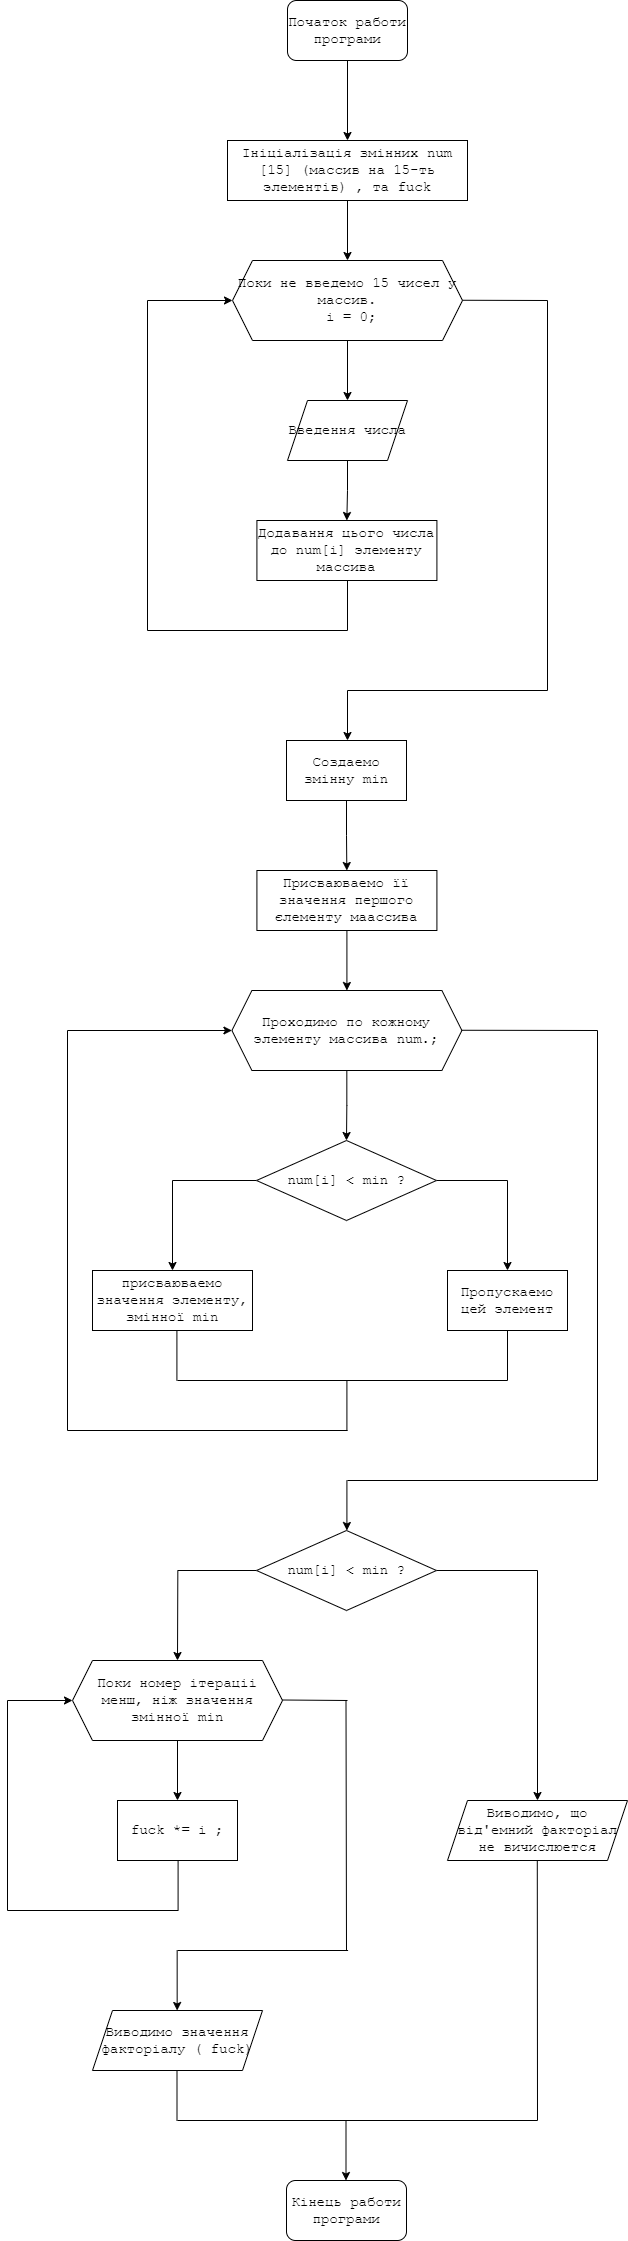

The diagram above was exported from draw.io. Its source (the exported page's mxGraphModel, read from the mxfile embedded in the PNG):
<mxGraphModel dx="4780" dy="1431" grid="1" gridSize="10" guides="1" tooltips="1" connect="1" arrows="1" fold="1" page="1" pageScale="1" pageWidth="827" pageHeight="1169" math="0" shadow="0">
  <root>
    <mxCell id="0" />
    <mxCell id="1" parent="0" />
    <mxCell id="Vqu_b_UxoVGh4Q0MeMV1-120" value="" style="edgeStyle=orthogonalEdgeStyle;rounded=0;orthogonalLoop=1;jettySize=auto;html=1;fontSize=14;fontFamily=Courier New;" edge="1" parent="1" source="Vqu_b_UxoVGh4Q0MeMV1-121" target="Vqu_b_UxoVGh4Q0MeMV1-123">
      <mxGeometry relative="1" as="geometry" />
    </mxCell>
    <mxCell id="Vqu_b_UxoVGh4Q0MeMV1-121" value="Початок работи програми" style="rounded=1;whiteSpace=wrap;html=1;fontSize=14;fontFamily=Courier New;" vertex="1" parent="1">
      <mxGeometry x="340" y="1340" width="120" height="60" as="geometry" />
    </mxCell>
    <mxCell id="Vqu_b_UxoVGh4Q0MeMV1-122" value="" style="edgeStyle=orthogonalEdgeStyle;rounded=0;orthogonalLoop=1;jettySize=auto;html=1;fontSize=14;fontFamily=Courier New;" edge="1" parent="1" source="Vqu_b_UxoVGh4Q0MeMV1-123" target="Vqu_b_UxoVGh4Q0MeMV1-125">
      <mxGeometry relative="1" as="geometry" />
    </mxCell>
    <mxCell id="Vqu_b_UxoVGh4Q0MeMV1-123" value="Ініціалізація змінних num [15] (массив на 15-ть элементів) , та fuck" style="rounded=0;whiteSpace=wrap;html=1;fontSize=14;fontFamily=Courier New;" vertex="1" parent="1">
      <mxGeometry x="280" y="1480" width="240" height="60" as="geometry" />
    </mxCell>
    <mxCell id="Vqu_b_UxoVGh4Q0MeMV1-124" value="" style="edgeStyle=orthogonalEdgeStyle;rounded=0;orthogonalLoop=1;jettySize=auto;html=1;fontSize=14;fontFamily=Courier New;" edge="1" parent="1" source="Vqu_b_UxoVGh4Q0MeMV1-125" target="Vqu_b_UxoVGh4Q0MeMV1-127">
      <mxGeometry relative="1" as="geometry" />
    </mxCell>
    <mxCell id="Vqu_b_UxoVGh4Q0MeMV1-125" value="Поки не введемо 15 чисел у массив.&lt;br style=&quot;font-size: 14px;&quot;&gt;&amp;nbsp;i = 0;" style="shape=hexagon;perimeter=hexagonPerimeter2;whiteSpace=wrap;html=1;fixedSize=1;fontSize=14;fontFamily=Courier New;" vertex="1" parent="1">
      <mxGeometry x="285" y="1600" width="230" height="80" as="geometry" />
    </mxCell>
    <mxCell id="Vqu_b_UxoVGh4Q0MeMV1-126" value="" style="edgeStyle=orthogonalEdgeStyle;rounded=0;orthogonalLoop=1;jettySize=auto;html=1;fontSize=14;fontFamily=Courier New;" edge="1" parent="1" source="Vqu_b_UxoVGh4Q0MeMV1-127" target="Vqu_b_UxoVGh4Q0MeMV1-128">
      <mxGeometry relative="1" as="geometry" />
    </mxCell>
    <mxCell id="Vqu_b_UxoVGh4Q0MeMV1-127" value="Введення числа" style="shape=parallelogram;perimeter=parallelogramPerimeter;whiteSpace=wrap;html=1;fixedSize=1;fontSize=14;fontFamily=Courier New;" vertex="1" parent="1">
      <mxGeometry x="340" y="1740" width="120" height="60" as="geometry" />
    </mxCell>
    <mxCell id="Vqu_b_UxoVGh4Q0MeMV1-128" value="Додавання цього числа до num[i] элементу массива" style="rounded=0;whiteSpace=wrap;html=1;fontSize=14;fontFamily=Courier New;" vertex="1" parent="1">
      <mxGeometry x="309.41" y="1860" width="180" height="60" as="geometry" />
    </mxCell>
    <mxCell id="Vqu_b_UxoVGh4Q0MeMV1-129" value="" style="endArrow=none;html=1;rounded=0;entryX=0.5;entryY=1;entryDx=0;entryDy=0;fontSize=14;fontFamily=Courier New;" edge="1" parent="1">
      <mxGeometry width="50" height="50" relative="1" as="geometry">
        <mxPoint x="400" y="1970" as="sourcePoint" />
        <mxPoint x="400" y="1920" as="targetPoint" />
      </mxGeometry>
    </mxCell>
    <mxCell id="Vqu_b_UxoVGh4Q0MeMV1-130" value="" style="endArrow=none;html=1;rounded=0;fontSize=14;fontFamily=Courier New;" edge="1" parent="1">
      <mxGeometry width="50" height="50" relative="1" as="geometry">
        <mxPoint x="200" y="1970" as="sourcePoint" />
        <mxPoint x="400" y="1970" as="targetPoint" />
      </mxGeometry>
    </mxCell>
    <mxCell id="Vqu_b_UxoVGh4Q0MeMV1-131" value="" style="endArrow=none;html=1;rounded=0;fontSize=14;fontFamily=Courier New;" edge="1" parent="1">
      <mxGeometry width="50" height="50" relative="1" as="geometry">
        <mxPoint x="200" y="1970" as="sourcePoint" />
        <mxPoint x="200" y="1640" as="targetPoint" />
      </mxGeometry>
    </mxCell>
    <mxCell id="Vqu_b_UxoVGh4Q0MeMV1-132" value="" style="endArrow=classic;html=1;rounded=0;entryX=0;entryY=0.5;entryDx=0;entryDy=0;fontSize=14;fontFamily=Courier New;" edge="1" parent="1" target="Vqu_b_UxoVGh4Q0MeMV1-125">
      <mxGeometry width="50" height="50" relative="1" as="geometry">
        <mxPoint x="200" y="1640" as="sourcePoint" />
        <mxPoint x="270" y="1570" as="targetPoint" />
      </mxGeometry>
    </mxCell>
    <mxCell id="Vqu_b_UxoVGh4Q0MeMV1-133" value="" style="endArrow=none;html=1;rounded=0;fontSize=14;fontFamily=Courier New;" edge="1" parent="1">
      <mxGeometry width="50" height="50" relative="1" as="geometry">
        <mxPoint x="515" y="1639.76" as="sourcePoint" />
        <mxPoint x="600" y="1640" as="targetPoint" />
      </mxGeometry>
    </mxCell>
    <mxCell id="Vqu_b_UxoVGh4Q0MeMV1-134" value="" style="endArrow=none;html=1;rounded=0;fontSize=14;fontFamily=Courier New;" edge="1" parent="1">
      <mxGeometry width="50" height="50" relative="1" as="geometry">
        <mxPoint x="600" y="2030" as="sourcePoint" />
        <mxPoint x="600" y="1640" as="targetPoint" />
      </mxGeometry>
    </mxCell>
    <mxCell id="Vqu_b_UxoVGh4Q0MeMV1-135" value="" style="endArrow=none;html=1;rounded=0;fontSize=14;fontFamily=Courier New;" edge="1" parent="1">
      <mxGeometry width="50" height="50" relative="1" as="geometry">
        <mxPoint x="400" y="2030" as="sourcePoint" />
        <mxPoint x="600" y="2030" as="targetPoint" />
      </mxGeometry>
    </mxCell>
    <mxCell id="Vqu_b_UxoVGh4Q0MeMV1-136" value="" style="endArrow=classic;html=1;rounded=0;fontSize=14;fontFamily=Courier New;" edge="1" parent="1">
      <mxGeometry width="50" height="50" relative="1" as="geometry">
        <mxPoint x="400" y="2030" as="sourcePoint" />
        <mxPoint x="400" y="2080" as="targetPoint" />
      </mxGeometry>
    </mxCell>
    <mxCell id="Vqu_b_UxoVGh4Q0MeMV1-137" value="" style="edgeStyle=orthogonalEdgeStyle;rounded=0;orthogonalLoop=1;jettySize=auto;html=1;fontSize=14;fontFamily=Courier New;" edge="1" parent="1" source="Vqu_b_UxoVGh4Q0MeMV1-138" target="Vqu_b_UxoVGh4Q0MeMV1-151">
      <mxGeometry relative="1" as="geometry" />
    </mxCell>
    <mxCell id="Vqu_b_UxoVGh4Q0MeMV1-138" value="Проходимо по кожному элементу массива num.;" style="shape=hexagon;perimeter=hexagonPerimeter2;whiteSpace=wrap;html=1;fixedSize=1;fontSize=14;fontFamily=Courier New;" vertex="1" parent="1">
      <mxGeometry x="284.41" y="2330" width="230" height="80" as="geometry" />
    </mxCell>
    <mxCell id="Vqu_b_UxoVGh4Q0MeMV1-139" value="присваюваемо значення элементу, змінної min" style="rounded=0;whiteSpace=wrap;html=1;fontSize=14;fontFamily=Courier New;" vertex="1" parent="1">
      <mxGeometry x="145" y="2610" width="160" height="60" as="geometry" />
    </mxCell>
    <mxCell id="Vqu_b_UxoVGh4Q0MeMV1-140" value="" style="endArrow=none;html=1;rounded=0;fontSize=14;fontFamily=Courier New;" edge="1" parent="1">
      <mxGeometry width="50" height="50" relative="1" as="geometry">
        <mxPoint x="120" y="2770" as="sourcePoint" />
        <mxPoint x="120" y="2370" as="targetPoint" />
      </mxGeometry>
    </mxCell>
    <mxCell id="Vqu_b_UxoVGh4Q0MeMV1-141" value="" style="endArrow=classic;html=1;rounded=0;entryX=0;entryY=0.5;entryDx=0;entryDy=0;fontSize=14;fontFamily=Courier New;" edge="1" parent="1" target="Vqu_b_UxoVGh4Q0MeMV1-138">
      <mxGeometry width="50" height="50" relative="1" as="geometry">
        <mxPoint x="120" y="2370" as="sourcePoint" />
        <mxPoint x="269.41" y="2300" as="targetPoint" />
      </mxGeometry>
    </mxCell>
    <mxCell id="Vqu_b_UxoVGh4Q0MeMV1-142" value="" style="endArrow=none;html=1;rounded=0;fontSize=14;fontFamily=Courier New;" edge="1" parent="1">
      <mxGeometry width="50" height="50" relative="1" as="geometry">
        <mxPoint x="514.41" y="2369.76" as="sourcePoint" />
        <mxPoint x="650" y="2370" as="targetPoint" />
      </mxGeometry>
    </mxCell>
    <mxCell id="Vqu_b_UxoVGh4Q0MeMV1-143" value="" style="endArrow=none;html=1;rounded=0;fontSize=14;fontFamily=Courier New;" edge="1" parent="1">
      <mxGeometry width="50" height="50" relative="1" as="geometry">
        <mxPoint x="650" y="2820" as="sourcePoint" />
        <mxPoint x="650" y="2370" as="targetPoint" />
      </mxGeometry>
    </mxCell>
    <mxCell id="Vqu_b_UxoVGh4Q0MeMV1-144" value="" style="endArrow=classic;html=1;rounded=0;fontSize=14;fontFamily=Courier New;" edge="1" parent="1">
      <mxGeometry width="50" height="50" relative="1" as="geometry">
        <mxPoint x="399.41" y="2820" as="sourcePoint" />
        <mxPoint x="399.41" y="2870" as="targetPoint" />
      </mxGeometry>
    </mxCell>
    <mxCell id="Vqu_b_UxoVGh4Q0MeMV1-145" value="" style="edgeStyle=orthogonalEdgeStyle;rounded=0;orthogonalLoop=1;jettySize=auto;html=1;fontSize=14;fontFamily=Courier New;" edge="1" parent="1" source="Vqu_b_UxoVGh4Q0MeMV1-146" target="Vqu_b_UxoVGh4Q0MeMV1-148">
      <mxGeometry relative="1" as="geometry" />
    </mxCell>
    <mxCell id="Vqu_b_UxoVGh4Q0MeMV1-146" value="Создаемо змінну min" style="rounded=0;whiteSpace=wrap;html=1;fontSize=14;fontFamily=Courier New;" vertex="1" parent="1">
      <mxGeometry x="339" y="2080" width="120" height="60" as="geometry" />
    </mxCell>
    <mxCell id="Vqu_b_UxoVGh4Q0MeMV1-147" value="" style="edgeStyle=orthogonalEdgeStyle;rounded=0;orthogonalLoop=1;jettySize=auto;html=1;fontSize=14;fontFamily=Courier New;" edge="1" parent="1" source="Vqu_b_UxoVGh4Q0MeMV1-148" target="Vqu_b_UxoVGh4Q0MeMV1-138">
      <mxGeometry relative="1" as="geometry" />
    </mxCell>
    <mxCell id="Vqu_b_UxoVGh4Q0MeMV1-148" value="Присваюваемо її значення першого єлементу маассива" style="rounded=0;whiteSpace=wrap;html=1;fontSize=14;fontFamily=Courier New;" vertex="1" parent="1">
      <mxGeometry x="309.41" y="2210" width="180" height="60" as="geometry" />
    </mxCell>
    <mxCell id="Vqu_b_UxoVGh4Q0MeMV1-149" value="" style="edgeStyle=orthogonalEdgeStyle;rounded=0;orthogonalLoop=1;jettySize=auto;html=1;fontSize=14;fontFamily=Courier New;" edge="1" parent="1" source="Vqu_b_UxoVGh4Q0MeMV1-151" target="Vqu_b_UxoVGh4Q0MeMV1-139">
      <mxGeometry relative="1" as="geometry" />
    </mxCell>
    <mxCell id="Vqu_b_UxoVGh4Q0MeMV1-150" value="" style="edgeStyle=orthogonalEdgeStyle;rounded=0;orthogonalLoop=1;jettySize=auto;html=1;fontSize=14;fontFamily=Courier New;" edge="1" parent="1" source="Vqu_b_UxoVGh4Q0MeMV1-151" target="Vqu_b_UxoVGh4Q0MeMV1-152">
      <mxGeometry relative="1" as="geometry" />
    </mxCell>
    <mxCell id="Vqu_b_UxoVGh4Q0MeMV1-151" value="num[i] &amp;lt; min ?" style="rhombus;whiteSpace=wrap;html=1;fontSize=14;fontFamily=Courier New;" vertex="1" parent="1">
      <mxGeometry x="309" y="2480" width="180" height="80" as="geometry" />
    </mxCell>
    <mxCell id="Vqu_b_UxoVGh4Q0MeMV1-152" value="Пропускаемо цей элемент" style="rounded=0;whiteSpace=wrap;html=1;fontSize=14;fontFamily=Courier New;" vertex="1" parent="1">
      <mxGeometry x="500" y="2610" width="120" height="60" as="geometry" />
    </mxCell>
    <mxCell id="Vqu_b_UxoVGh4Q0MeMV1-153" value="" style="endArrow=none;html=1;rounded=0;entryX=0.5;entryY=1;entryDx=0;entryDy=0;fontSize=14;fontFamily=Courier New;" edge="1" parent="1">
      <mxGeometry width="50" height="50" relative="1" as="geometry">
        <mxPoint x="560" y="2720" as="sourcePoint" />
        <mxPoint x="560" y="2670" as="targetPoint" />
      </mxGeometry>
    </mxCell>
    <mxCell id="Vqu_b_UxoVGh4Q0MeMV1-154" value="" style="endArrow=none;html=1;rounded=0;fontSize=14;fontFamily=Courier New;" edge="1" parent="1">
      <mxGeometry width="50" height="50" relative="1" as="geometry">
        <mxPoint x="230" y="2720" as="sourcePoint" />
        <mxPoint x="560" y="2720" as="targetPoint" />
      </mxGeometry>
    </mxCell>
    <mxCell id="Vqu_b_UxoVGh4Q0MeMV1-155" value="" style="endArrow=none;html=1;rounded=0;entryX=0.5;entryY=1;entryDx=0;entryDy=0;fontSize=14;fontFamily=Courier New;" edge="1" parent="1">
      <mxGeometry width="50" height="50" relative="1" as="geometry">
        <mxPoint x="229.41000000000003" y="2720" as="sourcePoint" />
        <mxPoint x="229.41000000000003" y="2670" as="targetPoint" />
      </mxGeometry>
    </mxCell>
    <mxCell id="Vqu_b_UxoVGh4Q0MeMV1-156" value="" style="endArrow=none;html=1;rounded=0;entryX=0.5;entryY=1;entryDx=0;entryDy=0;fontSize=14;fontFamily=Courier New;" edge="1" parent="1">
      <mxGeometry width="50" height="50" relative="1" as="geometry">
        <mxPoint x="399.41" y="2770" as="sourcePoint" />
        <mxPoint x="399.41" y="2720" as="targetPoint" />
      </mxGeometry>
    </mxCell>
    <mxCell id="Vqu_b_UxoVGh4Q0MeMV1-157" value="" style="endArrow=none;html=1;rounded=0;fontSize=14;fontFamily=Courier New;" edge="1" parent="1">
      <mxGeometry width="50" height="50" relative="1" as="geometry">
        <mxPoint x="120" y="2770" as="sourcePoint" />
        <mxPoint x="400" y="2770" as="targetPoint" />
      </mxGeometry>
    </mxCell>
    <mxCell id="Vqu_b_UxoVGh4Q0MeMV1-158" value="" style="endArrow=none;html=1;rounded=0;fontSize=14;fontFamily=Courier New;" edge="1" parent="1">
      <mxGeometry width="50" height="50" relative="1" as="geometry">
        <mxPoint x="400" y="2820" as="sourcePoint" />
        <mxPoint x="650" y="2820" as="targetPoint" />
      </mxGeometry>
    </mxCell>
    <mxCell id="Vqu_b_UxoVGh4Q0MeMV1-159" value="" style="edgeStyle=orthogonalEdgeStyle;rounded=0;orthogonalLoop=1;jettySize=auto;html=1;fontSize=14;fontFamily=Courier New;" edge="1" parent="1" source="Vqu_b_UxoVGh4Q0MeMV1-161">
      <mxGeometry relative="1" as="geometry">
        <mxPoint x="230" y="3000" as="targetPoint" />
      </mxGeometry>
    </mxCell>
    <mxCell id="Vqu_b_UxoVGh4Q0MeMV1-160" value="" style="edgeStyle=orthogonalEdgeStyle;rounded=0;orthogonalLoop=1;jettySize=auto;html=1;entryX=0.5;entryY=0;entryDx=0;entryDy=0;fontSize=14;fontFamily=Courier New;" edge="1" parent="1" source="Vqu_b_UxoVGh4Q0MeMV1-161" target="Vqu_b_UxoVGh4Q0MeMV1-164">
      <mxGeometry relative="1" as="geometry">
        <mxPoint x="560" y="3000" as="targetPoint" />
      </mxGeometry>
    </mxCell>
    <mxCell id="Vqu_b_UxoVGh4Q0MeMV1-161" value="num[i] &amp;lt; min ?" style="rhombus;whiteSpace=wrap;html=1;fontSize=14;fontFamily=Courier New;" vertex="1" parent="1">
      <mxGeometry x="309" y="2870" width="180" height="80" as="geometry" />
    </mxCell>
    <mxCell id="Vqu_b_UxoVGh4Q0MeMV1-162" value="" style="endArrow=none;html=1;rounded=0;fontSize=14;fontFamily=Courier New;" edge="1" parent="1">
      <mxGeometry width="50" height="50" relative="1" as="geometry">
        <mxPoint x="590" y="3460" as="sourcePoint" />
        <mxPoint x="589.79" y="3200" as="targetPoint" />
      </mxGeometry>
    </mxCell>
    <mxCell id="Vqu_b_UxoVGh4Q0MeMV1-163" value="" style="endArrow=none;html=1;rounded=0;fontSize=14;fontFamily=Courier New;" edge="1" parent="1">
      <mxGeometry width="50" height="50" relative="1" as="geometry">
        <mxPoint x="230" y="3460" as="sourcePoint" />
        <mxPoint x="590" y="3460" as="targetPoint" />
      </mxGeometry>
    </mxCell>
    <mxCell id="Vqu_b_UxoVGh4Q0MeMV1-164" value="Виводимо, що від'емний факторіал не вичислюется" style="shape=parallelogram;perimeter=parallelogramPerimeter;whiteSpace=wrap;html=1;fixedSize=1;fontSize=14;fontFamily=Courier New;" vertex="1" parent="1">
      <mxGeometry x="500" y="3140" width="180" height="60" as="geometry" />
    </mxCell>
    <mxCell id="Vqu_b_UxoVGh4Q0MeMV1-165" value="Поки номер ітераціі менш, ніж значення змінної min" style="shape=hexagon;perimeter=hexagonPerimeter2;whiteSpace=wrap;html=1;fixedSize=1;fontSize=14;fontFamily=Courier New;" vertex="1" parent="1">
      <mxGeometry x="125" y="3000" width="210" height="80" as="geometry" />
    </mxCell>
    <mxCell id="Vqu_b_UxoVGh4Q0MeMV1-166" value="fuck *= i ;" style="rounded=0;whiteSpace=wrap;html=1;fontSize=14;fontFamily=Courier New;" vertex="1" parent="1">
      <mxGeometry x="170" y="3140" width="120" height="60" as="geometry" />
    </mxCell>
    <mxCell id="Vqu_b_UxoVGh4Q0MeMV1-167" value="" style="endArrow=none;html=1;rounded=0;entryX=0.5;entryY=1;entryDx=0;entryDy=0;fontSize=14;fontFamily=Courier New;" edge="1" parent="1">
      <mxGeometry width="50" height="50" relative="1" as="geometry">
        <mxPoint x="230.59000000000003" y="3250" as="sourcePoint" />
        <mxPoint x="230.59000000000003" y="3200" as="targetPoint" />
      </mxGeometry>
    </mxCell>
    <mxCell id="Vqu_b_UxoVGh4Q0MeMV1-168" value="" style="endArrow=none;html=1;rounded=0;fontSize=14;fontFamily=Courier New;" edge="1" parent="1">
      <mxGeometry width="50" height="50" relative="1" as="geometry">
        <mxPoint x="60" y="3250" as="sourcePoint" />
        <mxPoint x="230.59000000000003" y="3250" as="targetPoint" />
      </mxGeometry>
    </mxCell>
    <mxCell id="Vqu_b_UxoVGh4Q0MeMV1-169" value="" style="endArrow=none;html=1;rounded=0;fontSize=14;fontFamily=Courier New;" edge="1" parent="1">
      <mxGeometry width="50" height="50" relative="1" as="geometry">
        <mxPoint x="60" y="3250" as="sourcePoint" />
        <mxPoint x="60" y="3040" as="targetPoint" />
      </mxGeometry>
    </mxCell>
    <mxCell id="Vqu_b_UxoVGh4Q0MeMV1-170" value="" style="endArrow=classic;html=1;rounded=0;entryX=0;entryY=0.5;entryDx=0;entryDy=0;fontSize=14;fontFamily=Courier New;" edge="1" parent="1" target="Vqu_b_UxoVGh4Q0MeMV1-165">
      <mxGeometry width="50" height="50" relative="1" as="geometry">
        <mxPoint x="60" y="3040" as="sourcePoint" />
        <mxPoint x="120" y="3040" as="targetPoint" />
      </mxGeometry>
    </mxCell>
    <mxCell id="Vqu_b_UxoVGh4Q0MeMV1-171" value="" style="endArrow=none;html=1;rounded=0;fontSize=14;fontFamily=Courier New;" edge="1" parent="1">
      <mxGeometry width="50" height="50" relative="1" as="geometry">
        <mxPoint x="335" y="3039.5" as="sourcePoint" />
        <mxPoint x="400" y="3040" as="targetPoint" />
      </mxGeometry>
    </mxCell>
    <mxCell id="Vqu_b_UxoVGh4Q0MeMV1-172" value="" style="endArrow=none;html=1;rounded=0;fontSize=14;fontFamily=Courier New;" edge="1" parent="1">
      <mxGeometry width="50" height="50" relative="1" as="geometry">
        <mxPoint x="399" y="3290" as="sourcePoint" />
        <mxPoint x="398.5" y="3040" as="targetPoint" />
      </mxGeometry>
    </mxCell>
    <mxCell id="Vqu_b_UxoVGh4Q0MeMV1-173" value="" style="endArrow=none;html=1;rounded=0;fontSize=14;fontFamily=Courier New;" edge="1" parent="1">
      <mxGeometry width="50" height="50" relative="1" as="geometry">
        <mxPoint x="230" y="3290" as="sourcePoint" />
        <mxPoint x="400.59000000000003" y="3290" as="targetPoint" />
      </mxGeometry>
    </mxCell>
    <mxCell id="Vqu_b_UxoVGh4Q0MeMV1-174" value="" style="edgeStyle=orthogonalEdgeStyle;rounded=0;orthogonalLoop=1;jettySize=auto;html=1;fontSize=14;fontFamily=Courier New;" edge="1" parent="1">
      <mxGeometry relative="1" as="geometry">
        <mxPoint x="230" y="3080" as="sourcePoint" />
        <mxPoint x="230" y="3140" as="targetPoint" />
      </mxGeometry>
    </mxCell>
    <mxCell id="Vqu_b_UxoVGh4Q0MeMV1-175" value="" style="edgeStyle=orthogonalEdgeStyle;rounded=0;orthogonalLoop=1;jettySize=auto;html=1;fontSize=14;fontFamily=Courier New;" edge="1" parent="1">
      <mxGeometry relative="1" as="geometry">
        <mxPoint x="229.66" y="3290" as="sourcePoint" />
        <mxPoint x="229.66" y="3350" as="targetPoint" />
      </mxGeometry>
    </mxCell>
    <mxCell id="Vqu_b_UxoVGh4Q0MeMV1-176" value="Виводимо значення факторіалу ( fuck)" style="shape=parallelogram;perimeter=parallelogramPerimeter;whiteSpace=wrap;html=1;fixedSize=1;fontSize=14;fontFamily=Courier New;" vertex="1" parent="1">
      <mxGeometry x="145" y="3350" width="170" height="60" as="geometry" />
    </mxCell>
    <mxCell id="Vqu_b_UxoVGh4Q0MeMV1-177" value="" style="endArrow=none;html=1;rounded=0;entryX=0.5;entryY=1;entryDx=0;entryDy=0;fontSize=14;fontFamily=Courier New;" edge="1" parent="1">
      <mxGeometry width="50" height="50" relative="1" as="geometry">
        <mxPoint x="229.50000000000003" y="3460" as="sourcePoint" />
        <mxPoint x="229.50000000000003" y="3410" as="targetPoint" />
      </mxGeometry>
    </mxCell>
    <mxCell id="Vqu_b_UxoVGh4Q0MeMV1-178" value="" style="edgeStyle=orthogonalEdgeStyle;rounded=0;orthogonalLoop=1;jettySize=auto;html=1;fontSize=14;fontFamily=Courier New;" edge="1" parent="1">
      <mxGeometry relative="1" as="geometry">
        <mxPoint x="398.5" y="3460" as="sourcePoint" />
        <mxPoint x="398.5" y="3520" as="targetPoint" />
      </mxGeometry>
    </mxCell>
    <mxCell id="Vqu_b_UxoVGh4Q0MeMV1-179" value="Кінець работи програми" style="rounded=1;whiteSpace=wrap;html=1;fontSize=14;fontFamily=Courier New;" vertex="1" parent="1">
      <mxGeometry x="339" y="3520" width="120" height="60" as="geometry" />
    </mxCell>
  </root>
</mxGraphModel>